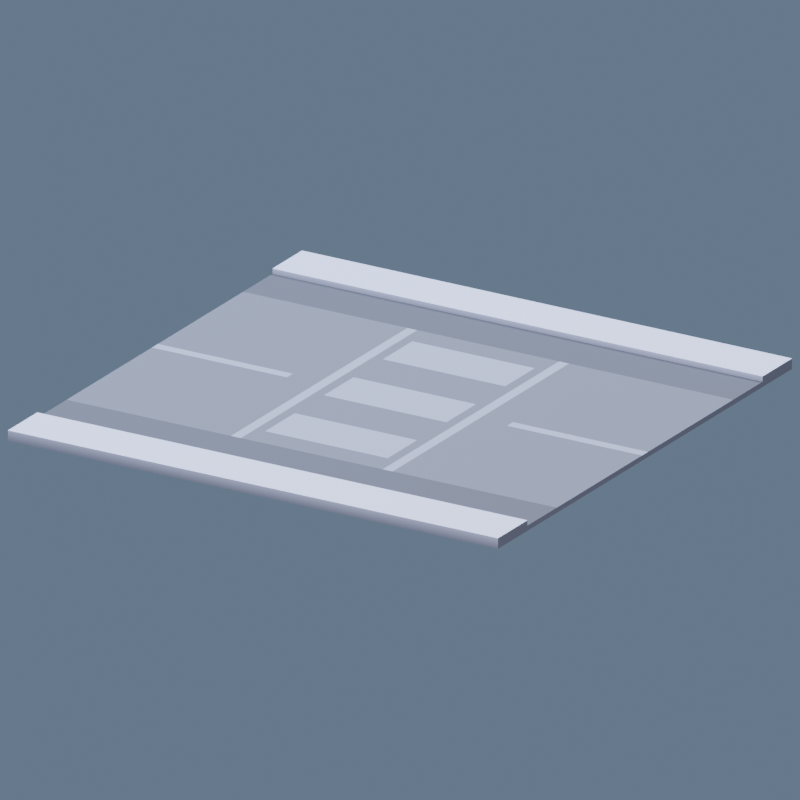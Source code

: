# Source: alpha_road_crossing.blend  (saved by Blender 5.2.44; exported with 4.5.12 LTS)
import bpy
from mathutils import Matrix  # noqa: F401  (used for matrix-valued properties, if any)

bpy.ops.wm.read_factory_settings(use_empty=True)
scene = bpy.context.scene
scene.name = 'Scene'

# ---- images (referenced by path relative to the original .blend; pixels are not part of the script)
import os
ASSET_DIR = os.environ.get("B2B_ASSET_DIR", "")  # directory of the original .blend (textures are referenced by path, not embedded)
HERE = os.path.dirname(os.path.abspath(__file__))  # packed textures are extracted next to this script under _unpacked/

def load_image(name, relpath, width, height, colorspace="sRGB"):
    """Load a texture the original file referenced (path relative to the .blend, or extracted next to this script)."""
    p = next((c for c in (os.path.join(HERE, relpath), os.path.join(ASSET_DIR, relpath)) if relpath and os.path.exists(c)), "")
    if p:
        img = bpy.data.images.load(p, check_existing=True)
        img.name = name
    else:  # same state as the original file: an image datablock whose file is absent (Cycles renders it pink)
        img = bpy.data.images.new(name, width, height)
        img.source = "FILE"
        img.filepath = "//" + (relpath or name)
    img.colorspace_settings.name = colorspace
    return img
img_colormap = load_image('colormap', '_unpacked/colormap.44c196fd.png', 512, 512, 'sRGB')

# ---- materials (node trees are filled in below, after node groups)
mat_colormap = bpy.data.materials.new('colormap')

# ---- material node trees
mat_colormap.use_nodes = True; mat_colormap.node_tree.nodes.clear()
_N = mat_colormap.node_tree.nodes; _L = mat_colormap.node_tree.links
n0 = _N.new('ShaderNodeBsdfPrincipled'); n0.name = 'Principled BSDF'; n0.location = (10, 300)
n0.inputs[2].default_value = 1.0
n0.inputs[10].default_value = 0.005
n1 = _N.new('ShaderNodeOutputMaterial'); n1.name = 'Material Output'; n1.location = (300, 300)
n2 = _N.new('ShaderNodeTexImage'); n2.name = 'Image Texture'; n2.location = (-440, 210)
n2.label = 'BASE COLOR'
n2.image = img_colormap
n3 = _N.new('ShaderNodeMapping'); n3.name = 'Mapping'; n3.location = (-700, 240)
n4 = _N.new('ShaderNodeUVMap'); n4.name = 'UV Map'; n4.location = (-960, 140)
n4.width = 160
n4.uv_map = 'UVMap'
_L.new(n0.outputs[0], n1.inputs[0])
_L.new(n2.outputs[0], n0.inputs[0])
_L.new(n3.outputs[0], n2.inputs[0])
_L.new(n4.outputs[0], n3.inputs[0])
n1.is_active_output = True

# ---- world
world_coolsky = bpy.data.worlds.new('CoolSky'); scene.world = world_coolsky
world_coolsky.use_nodes = True; world_coolsky.node_tree.nodes.clear()
_N = world_coolsky.node_tree.nodes; _L = world_coolsky.node_tree.links
n0 = _N.new('ShaderNodeBackground'); n0.name = 'Background'; n0.location = (-200, 100)
n0.inputs[0].default_value = (0.18, 0.25, 0.36, 1.0)
n0.inputs[1].default_value = 0.75
n1 = _N.new('ShaderNodeOutputWorld'); n1.name = 'World Output'; n1.location = (200, 100)
_L.new(n0.outputs[0], n1.inputs[0])
n1.is_active_output = True

# ---- cameras
cam_camera = bpy.data.cameras.new('Camera')
cam_camera.type = 'ORTHO'
cam_camera.ortho_scale = 16.8

# ---- lights
light_area = bpy.data.lights.new('Area', 'AREA')
light_area.color = (1.0, 0.86, 0.7)
light_area.energy = 6.586e+04
light_area.shape = 'DISK'
light_area.size = 33.6
light_area.size_y = 1.0
light_area_001 = bpy.data.lights.new('Area.001', 'AREA')
light_area_001.color = (0.7, 0.83, 1.0)
light_area_001.energy = 5.174e+04
light_area_001.shape = 'DISK'
light_area_001.size = 33.6
light_area_001.size_y = 1.0
light_area_002 = bpy.data.lights.new('Area.002', 'AREA')
light_area_002.color = (0.9, 0.96, 1.0)
light_area_002.energy = 7.997e+04
light_area_002.shape = 'DISK'
light_area_002.size = 33.6
light_area_002.size_y = 1.0

# ---- meshes
me_road_crossing = bpy.data.meshes.new('road-crossing')
me_road_crossing.from_pydata([(6.0, -6.0, 0.0), (-6.0, -6.0, 0.0), (6.0, -6.0, 0.24), (-6.0, -6.0, 0.24), (-6.0, -4.8, 0.12), (6.0, -4.8, 0.12), (-6.0, -4.8, 0.24), (6.0, -4.8, 0.24), (6.0, -4.8, 0.24), (6.0, -6.0, 0.24), (-6.0, -4.8, 0.24), (-6.0, -6.0, 0.24), (6.0, 4.8, 0.12), (-6.0, 4.8, 0.12), (6.0, 4.8, 0.24), (-6.0, 4.8, 0.24), (6.0, -6.0, 0.0), (6.0, 6.0, 0.0), (-6.0, -6.0, 0.0), (-6.0, 6.0, 0.0), (6.0, 6.0, 0.24), (6.0, 4.8, 0.24), (-6.0, 6.0, 0.24), (-6.0, 4.8, 0.24), (-6.0, 6.0, 0.0), (6.0, 6.0, 0.0), (-6.0, 6.0, 0.24), (6.0, 6.0, 0.24), (6.0, -4.8, 0.24), (6.0, -4.8, 0.12), (6.0, -6.0, 0.24), (6.0, -6.0, 0.0), (6.0, -3.6, 0.12), (6.0, -0.12, 0.12), (6.0, 0.12, 0.12), (6.0, 3.6, 0.12), (6.0, 4.8, 0.12), (6.0, 6.0, 0.0), (6.0, 4.8, 0.24), (6.0, 6.0, 0.24), (-6.0, -6.0, 0.24), (-6.0, -6.0, 0.0), (-6.0, -4.8, 0.24), (-6.0, -4.8, 0.12), (-6.0, -3.6, 0.12), (-6.0, -0.12, 0.12), (-6.0, 0.12, 0.12), (-6.0, 3.6, 0.12), (-6.0, 4.8, 0.12), (-6.0, 6.0, 0.0), (-6.0, 6.0, 0.24), (-6.0, 4.8, 0.24), (-6.0, 0.12, 0.12), (-6.0, 3.6, 0.12), (-2.698, 0.12, 0.12), (-1.978, 3.6, 0.12), (-1.978, -3.6, 0.12), (-2.698, -0.12, 0.12), (-6.0, -3.6, 0.12), (-6.0, -0.12, 0.12), (6.0, 3.6, 0.12), (6.0, 0.12, 0.12), (1.978, 3.6, 0.12), (2.698, 0.12, 0.12), (2.698, -0.12, 0.12), (1.978, -3.0, 0.12), (1.978, 3.0, 0.12), (1.978, 1.8, 0.12), (1.978, 0.6, 0.12), (1.978, -0.6, 0.12), (1.978, -1.8, 0.12), (1.978, -3.6, 0.12), (6.0, -0.12, 0.12), (6.0, -3.6, 0.12), (-1.498, 3.0, 0.12), (-1.738, 3.6, 0.12), (1.498, 3.0, 0.12), (-1.498, 1.8, 0.12), (1.738, 3.6, 0.12), (1.738, -3.6, 0.12), (1.498, -3.0, 0.12), (1.498, 1.8, 0.12), (-1.738, -3.6, 0.12), (1.498, 0.6, 0.12), (-1.498, 0.6, 0.12), (1.498, -0.6, 0.12), (-1.498, -0.6, 0.12), (-1.498, -3.0, 0.12), (1.498, -1.8, 0.12), (-1.498, -1.8, 0.12), (6.0, -3.6, 0.12), (6.0, -4.8, 0.12), (1.978, -3.6, 0.12), (-6.0, -4.8, 0.12), (1.738, -3.6, 0.12), (-1.738, -3.6, 0.12), (-1.978, -3.6, 0.12), (-6.0, -3.6, 0.12), (6.0, 4.8, 0.12), (6.0, 3.6, 0.12), (-6.0, 4.8, 0.12), (1.978, 3.6, 0.12), (1.738, 3.6, 0.12), (-1.738, 3.6, 0.12), (-1.978, 3.6, 0.12), (-6.0, 3.6, 0.12), (6.0, 0.12, 0.12), (6.0, -0.12, 0.12), (2.698, 0.12, 0.12), (2.698, -0.12, 0.12), (1.978, 3.6, 0.12), (1.978, 3.0, 0.12), (1.738, 3.6, 0.12), (1.978, 1.8, 0.12), (1.978, 0.6, 0.12), (1.978, -0.6, 0.12), (1.978, -1.8, 0.12), (1.978, -3.0, 0.12), (1.978, -3.6, 0.12), (1.738, -3.6, 0.12), (1.498, 0.6, 0.12), (1.498, -0.6, 0.12), (-1.498, 0.6, 0.12), (-1.498, -0.6, 0.12), (1.498, -1.8, 0.12), (1.498, -3.0, 0.12), (-1.498, -1.8, 0.12), (-1.498, -3.0, 0.12), (-2.698, 0.12, 0.12), (-2.698, -0.12, 0.12), (-6.0, 0.12, 0.12), (-6.0, -0.12, 0.12), (1.498, 3.0, 0.12), (1.498, 1.8, 0.12), (-1.498, 3.0, 0.12), (-1.498, 1.8, 0.12), (-1.738, 3.6, 0.12), (-1.738, -3.6, 0.12), (-1.978, 3.6, 0.12), (-1.978, -3.6, 0.12)], [], [(2, 1, 0), (1, 2, 3), (6, 5, 4), (5, 6, 7), (10, 9, 8), (9, 10, 11), (14, 13, 12), (13, 14, 15), (18, 17, 16), (17, 18, 19), (22, 21, 20), (21, 22, 23), (26, 25, 24), (25, 26, 27), (30, 29, 28), (31, 29, 30), (31, 32, 29), (31, 33, 32), (31, 34, 33), (31, 35, 34), (31, 36, 35), (37, 36, 31), (37, 38, 36), (38, 37, 39), (42, 41, 40), (43, 41, 42), (44, 41, 43), (45, 41, 44), (46, 41, 45), (47, 41, 46), (48, 41, 47), (48, 49, 41), (49, 48, 50), (51, 50, 48), (54, 53, 52), (54, 55, 53), (55, 54, 56), (57, 56, 54), (56, 57, 58), (58, 57, 59), (62, 61, 60), (61, 62, 63), (63, 62, 64), (65, 64, 62), (65, 62, 66), (65, 66, 67), (65, 67, 68), (65, 68, 69), (65, 69, 70), (71, 64, 65), (71, 72, 64), (72, 71, 73), (76, 75, 74), (74, 75, 77), (76, 78, 75), (78, 76, 79), (80, 79, 76), (80, 76, 81), (79, 80, 82), (77, 83, 81), (80, 81, 83), (83, 77, 84), (77, 75, 84), (80, 83, 85), (84, 75, 86), (82, 80, 87), (82, 87, 75), (80, 85, 88), (86, 88, 85), (89, 75, 87), (88, 86, 89), (86, 75, 89), (92, 91, 90), (91, 92, 93), (93, 92, 94), (93, 94, 95), (93, 95, 96), (93, 96, 97), (100, 99, 98), (99, 100, 101), (101, 100, 102), (102, 100, 103), (103, 100, 104), (104, 100, 105), (108, 107, 106), (107, 108, 109), (112, 111, 110), (111, 112, 113), (113, 112, 114), (114, 112, 115), (115, 112, 116), (116, 112, 117), (117, 112, 118), (118, 112, 119), (122, 121, 120), (121, 122, 123), (126, 125, 124), (125, 126, 127), (130, 129, 128), (129, 130, 131), (134, 133, 132), (133, 134, 135), (138, 137, 136), (137, 138, 139)])
me_road_crossing.polygons.foreach_set('use_smooth', [0, 0, 0, 0, 0, 0, 0, 0, 0, 0, 0, 0, 0, 0, 0, 0, 0, 0, 0, 0, 0, 0, 0, 0, 0, 0, 0, 0, 0, 0, 0, 0, 0, 0, 0, 0, 0, 0, 0, 0, 0, 0, 0, 0, 0, 1, 1, 1, 1, 0, 0, 0, 0, 0, 0, 0, 0, 1, 0, 0, 1, 0, 0, 1, 0, 0, 0, 1, 0, 0, 0, 0, 0, 0, 0, 0, 0, 0, 0, 0, 0, 0, 0, 0, 0, 0, 0, 0, 0, 0, 0, 0, 0, 0, 0, 0, 0, 0, 0, 0, 0, 0, 0, 0])
_uv = me_road_crossing.uv_layers.new(name='UVMap')
_uv.uv.foreach_set('vector', [0.4688, 0.475, 0.4688, 0.275, 0.4688, 0.275, 0.4688, 0.275, 0.4688, 0.475, 0.4688, 0.475, 0.4688, 0.475, 0.4688, 0.375, 0.4688, 0.375, 0.4688, 0.375, 0.4688, 0.475, 0.4688, 0.475, 0.4688, 0.475, 0.4688, 0.475, 0.4688, 0.475, 0.4688, 0.475, 0.4688, 0.475, 0.4688, 0.475, 0.4688, 0.475, 0.4688, 0.375, 0.4688, 0.375, 0.4688, 0.375, 0.4688, 0.475, 0.4688, 0.475, 0.4688, 0.275, 0.4688, 0.275, 0.4688, 0.275, 0.4688, 0.275, 0.4688, 0.275, 0.4688, 0.275, 0.4688, 0.475, 0.4688, 0.475, 0.4688, 0.475, 0.4688, 0.475, 0.4688, 0.475, 0.4688, 0.475, 0.4688, 0.475, 0.4688, 0.275, 0.4688, 0.275, 0.4688, 0.275, 0.4688, 0.475, 0.4688, 0.475, 0.3438, 0.225, 0.3438, 0.125, 0.3438, 0.225, 0.3438, 0.025, 0.3438, 0.125, 0.3438, 0.225, 0.3438, 0.025, 0.3438, 0.125, 0.3438, 0.125, 0.3438, 0.025, 0.3438, 0.125, 0.3438, 0.125, 0.3438, 0.025, 0.3438, 0.125, 0.3438, 0.125, 0.3438, 0.025, 0.3438, 0.125, 0.3438, 0.125, 0.3438, 0.025, 0.3438, 0.125, 0.3438, 0.125, 0.3438, 0.025, 0.3438, 0.125, 0.3438, 0.025, 0.3438, 0.025, 0.3438, 0.225, 0.3438, 0.125, 0.3438, 0.225, 0.3438, 0.025, 0.3438, 0.225, 0.3438, 0.225, 0.3438, 0.025, 0.3438, 0.225, 0.3438, 0.125, 0.3438, 0.025, 0.3438, 0.225, 0.3438, 0.125, 0.3438, 0.025, 0.3438, 0.125, 0.3438, 0.125, 0.3438, 0.025, 0.3438, 0.125, 0.3438, 0.125, 0.3438, 0.025, 0.3438, 0.125, 0.3438, 0.125, 0.3438, 0.025, 0.3438, 0.125, 0.3438, 0.125, 0.3438, 0.025, 0.3438, 0.125, 0.3438, 0.125, 0.3438, 0.025, 0.3438, 0.025, 0.3438, 0.025, 0.3438, 0.125, 0.3438, 0.225, 0.3438, 0.225, 0.3438, 0.225, 0.3438, 0.125, 0.2812, 0.125, 0.2812, 0.125, 0.2812, 0.125, 0.2812, 0.125, 0.2812, 0.125, 0.2812, 0.125, 0.2812, 0.125, 0.2812, 0.125, 0.2812, 0.125, 0.2812, 0.125, 0.2812, 0.125, 0.2812, 0.125, 0.2812, 0.125, 0.2812, 0.125, 0.2812, 0.125, 0.2812, 0.125, 0.2812, 0.125, 0.2812, 0.125, 0.2812, 0.125, 0.2812, 0.125, 0.2812, 0.125, 0.2812, 0.125, 0.2812, 0.125, 0.2812, 0.125, 0.2812, 0.125, 0.2812, 0.125, 0.2812, 0.125, 0.2812, 0.125, 0.2812, 0.125, 0.2812, 0.125, 0.2812, 0.125, 0.2812, 0.125, 0.2812, 0.125, 0.2812, 0.125, 0.2812, 0.125, 0.2812, 0.125, 0.2812, 0.125, 0.2812, 0.125, 0.2812, 0.125, 0.2812, 0.125, 0.2812, 0.125, 0.2812, 0.125, 0.2812, 0.125, 0.2812, 0.125, 0.2812, 0.125, 0.2812, 0.125, 0.2812, 0.125, 0.2812, 0.125, 0.2812, 0.125, 0.2812, 0.125, 0.2812, 0.125, 0.2812, 0.125, 0.2812, 0.125, 0.2812, 0.125, 0.2812, 0.125, 0.2812, 0.125, 0.2812, 0.125, 0.2812, 0.125, 0.2812, 0.125, 0.2812, 0.125, 0.2812, 0.125, 0.2812, 0.125, 0.2812, 0.125, 0.2812, 0.125, 0.2812, 0.125, 0.2812, 0.125, 0.2812, 0.125, 0.2812, 0.125, 0.2812, 0.125, 0.2812, 0.125, 0.2812, 0.125, 0.2812, 0.125, 0.2812, 0.125, 0.2812, 0.125, 0.2812, 0.125, 0.2812, 0.125, 0.2812, 0.125, 0.2812, 0.125, 0.2812, 0.125, 0.2812, 0.125, 0.2812, 0.125, 0.2812, 0.125, 0.2812, 0.125, 0.2812, 0.125, 0.2812, 0.125, 0.2812, 0.125, 0.2812, 0.125, 0.2812, 0.125, 0.2812, 0.125, 0.2812, 0.125, 0.2812, 0.125, 0.2812, 0.125, 0.2812, 0.125, 0.2812, 0.125, 0.2812, 0.125, 0.2812, 0.125, 0.2812, 0.125, 0.2812, 0.125, 0.2812, 0.125, 0.2812, 0.125, 0.2812, 0.125, 0.2812, 0.125, 0.2812, 0.125, 0.2812, 0.125, 0.2812, 0.125, 0.2812, 0.125, 0.2812, 0.125, 0.2812, 0.125, 0.2812, 0.125, 0.2812, 0.125, 0.2812, 0.125, 0.2812, 0.125, 0.2812, 0.125, 0.2812, 0.125, 0.03125, 0.125, 0.03125, 0.125, 0.03125, 0.125, 0.03125, 0.125, 0.03125, 0.125, 0.03125, 0.125, 0.03125, 0.125, 0.03125, 0.125, 0.03125, 0.125, 0.03125, 0.125, 0.03125, 0.125, 0.03125, 0.125, 0.03125, 0.125, 0.03125, 0.125, 0.03125, 0.125, 0.03125, 0.125, 0.03125, 0.125, 0.03125, 0.125, 0.03125, 0.125, 0.03125, 0.125, 0.03125, 0.125, 0.03125, 0.125, 0.03125, 0.125, 0.03125, 0.125, 0.03125, 0.125, 0.03125, 0.125, 0.03125, 0.125, 0.03125, 0.125, 0.03125, 0.125, 0.03125, 0.125, 0.03125, 0.125, 0.03125, 0.125, 0.03125, 0.125, 0.03125, 0.125, 0.03125, 0.125, 0.03125, 0.125, 0.4062, 0.125, 0.4062, 0.125, 0.4062, 0.125, 0.4062, 0.125, 0.4062, 0.125, 0.4062, 0.125, 0.4062, 0.125, 0.4062, 0.125, 0.4062, 0.125, 0.4062, 0.125, 0.4062, 0.125, 0.4062, 0.125, 0.4062, 0.125, 0.4062, 0.125, 0.4062, 0.125, 0.4062, 0.125, 0.4062, 0.125, 0.4062, 0.125, 0.4062, 0.125, 0.4062, 0.125, 0.4062, 0.125, 0.4062, 0.125, 0.4062, 0.125, 0.4062, 0.125, 0.4062, 0.125, 0.4062, 0.125, 0.4062, 0.125, 0.4062, 0.125, 0.4062, 0.125, 0.4062, 0.125, 0.4062, 0.125, 0.4062, 0.125, 0.4062, 0.125, 0.4062, 0.125, 0.4062, 0.125, 0.4062, 0.125, 0.4062, 0.125, 0.4062, 0.125, 0.4062, 0.125, 0.4062, 0.125, 0.4062, 0.125, 0.4062, 0.125, 0.4062, 0.125, 0.4062, 0.125, 0.4062, 0.125, 0.4062, 0.125, 0.4062, 0.125, 0.4062, 0.125, 0.4062, 0.125, 0.4062, 0.125, 0.4062, 0.125, 0.4062, 0.125, 0.4062, 0.125, 0.4062, 0.125, 0.4062, 0.125, 0.4062, 0.125, 0.4062, 0.125, 0.4062, 0.125, 0.4062, 0.125, 0.4062, 0.125])
me_road_crossing.materials.append(mat_colormap)
me_road_crossing.update()
me_road_crossing.normals_split_custom_set([tuple(v) for v in zip(*[iter([0.0, -1.0, 0.0, 0.0, -1.0, 0.0, 0.0, -1.0, 0.0, 0.0, -1.0, 0.0, 0.0, -1.0, 0.0, 0.0, -1.0, 0.0, 0.0, 1.0, 0.0, 0.0, 1.0, 0.0, 0.0, 1.0, 0.0, 0.0, 1.0, 0.0, 0.0, 1.0, 0.0, 0.0, 1.0, 0.0, 0.0, 0.0, 1.0, 0.0, 0.0, 1.0, 0.0, 0.0, 1.0, 0.0, 0.0, 1.0, 0.0, 0.0, 1.0, 0.0, 0.0, 1.0, 0.0, -1.0, 0.0, 0.0, -1.0, 0.0, 0.0, -1.0, 0.0, 0.0, -1.0, 0.0, 0.0, -1.0, 0.0, 0.0, -1.0, 0.0, 0.0, 0.0, -1.0, 0.0, 0.0, -1.0, 0.0, 0.0, -1.0, 0.0, 0.0, -1.0, 0.0, 0.0, -1.0, 0.0, 0.0, -1.0, 0.0, 0.0, 1.0, 0.0, 0.0, 1.0, 0.0, 0.0, 1.0, 0.0, 0.0, 1.0, 0.0, 0.0, 1.0, 0.0, 0.0, 1.0, 0.0, 1.0, 0.0, 0.0, 1.0, 0.0, 0.0, 1.0, 0.0, 0.0, 1.0, 0.0, 0.0, 1.0, 0.0, 0.0, 1.0, 0.0, 1.0, 0.0, 0.0, 1.0, 0.0, 0.0, 1.0, 0.0, 0.0, 1.0, 0.0, 0.0, 1.0, 0.0, 0.0, 1.0, 0.0, 0.0, 1.0, 0.0, 0.0, 1.0, 0.0, 0.0, 1.0, 0.0, 0.0, 1.0, 0.0, 0.0, 1.0, 0.0, 0.0, 1.0, 0.0, 0.0, 1.0, 0.0, 0.0, 1.0, 0.0, 0.0, 1.0, 0.0, 0.0, 1.0, 0.0, 0.0, 1.0, 0.0, 0.0, 1.0, 0.0, 0.0, 1.0, 0.0, 0.0, 1.0, 0.0, 0.0, 1.0, 0.0, 0.0, 1.0, 0.0, 0.0, 1.0, 0.0, 0.0, 1.0, 0.0, 0.0, 1.0, 0.0, 0.0, 1.0, 0.0, 0.0, 1.0, 0.0, 0.0, 1.0, 0.0, 0.0, 1.0, 0.0, 0.0, 1.0, 0.0, 0.0, -1.0, 0.0, 0.0, -1.0, 0.0, 0.0, -1.0, 0.0, 0.0, -1.0, 0.0, 0.0, -1.0, 0.0, 0.0, -1.0, 0.0, 0.0, -1.0, 0.0, 0.0, -1.0, 0.0, 0.0, -1.0, 0.0, 0.0, -1.0, 0.0, 0.0, -1.0, 0.0, 0.0, -1.0, 0.0, 0.0, -1.0, 0.0, 0.0, -1.0, 0.0, 0.0, -1.0, 0.0, 0.0, -1.0, 0.0, 0.0, -1.0, 0.0, 0.0, -1.0, 0.0, 0.0, -1.0, 0.0, 0.0, -1.0, 0.0, 0.0, -1.0, 0.0, 0.0, -1.0, 0.0, 0.0, -1.0, 0.0, 0.0, -1.0, 0.0, 0.0, -1.0, 0.0, 0.0, -1.0, 0.0, 0.0, -1.0, 0.0, 0.0, -1.0, 0.0, 0.0, -1.0, 0.0, 0.0, -1.0, 0.0, 0.0, 0.0, 0.0, 1.0, 0.0, 0.0, 1.0, 0.0, 0.0, 1.0, 0.0, 0.0, 1.0, 0.0, 0.0, 1.0, 0.0, 0.0, 1.0, 0.0, 0.0, 1.0, 0.0, 0.0, 1.0, 0.0, 0.0, 1.0, 6.899e-07, 0.0, 1.0, 6.899e-07, 0.0, 1.0, 6.899e-07, 0.0, 1.0, 0.0, 0.0, 1.0, 0.0, 0.0, 1.0, 0.0, 0.0, 1.0, 0.0, 0.0, 1.0, 0.0, 0.0, 1.0, 0.0, 0.0, 1.0, 0.0, 0.0, 1.0, 0.0, 0.0, 1.0, 0.0, 0.0, 1.0, 0.0, 0.0, 1.0, 0.0, 0.0, 1.0, 0.0, 0.0, 1.0, -6.899e-07, 0.0, 1.0, -6.899e-07, 0.0, 1.0, -6.899e-07, 0.0, 1.0, 2.509e-08, 0.0, 1.0, 2.509e-08, 0.0, 1.0, 2.509e-08, 0.0, 1.0, -1.0, 0.0, 0.0, -1.0, 0.0, 0.0, -1.0, 0.0, 0.0, 0.0, -4.797e-05, 0.0, -4.371e-08, 4.767e-05, 1.0, -4.371e-08, 4.797e-05, 1.0, 0.0, -4.797e-05, 0.0, -4.371e-08, 4.797e-05, 1.0, 4.371e-08, 4.797e-05, 1.0, 0.0, -4.797e-05, 0.0, 4.371e-08, 4.797e-05, 1.0, -4.371e-08, 4.797e-05, 1.0, 0.0, -4.797e-05, 0.0, -4.371e-08, 4.797e-05, 1.0, 4.371e-08, 4.797e-05, 1.0, 0.0, 0.0, 1.0, 0.0, 0.0, 1.0, 0.0, 0.0, 1.0, 0.0, 0.0, 1.0, 0.0, 0.0, 1.0, 0.0, 0.0, 1.0, 0.0, 0.0, 1.0, 0.0, 0.0, 1.0, 0.0, 0.0, 1.0, 0.0, 0.0, 1.0, 0.0, 0.0, 1.0, 0.0, 0.0, 1.0, -1.035e-07, 0.0, 1.0, -1.035e-07, 0.0, 1.0, -1.035e-07, 0.0, 1.0, 0.0, 0.0, 1.0, 0.0, 0.0, 1.0, 0.0, 0.0, 1.0, 6.899e-08, 0.0, 1.0, 6.899e-08, 0.0, 1.0, 6.899e-08, 0.0, 1.0, -8.278e-08, 0.0, 1.0, -8.278e-08, 0.0, 1.0, -8.278e-08, 0.0, 1.0, 0.0, -4.797e-05, 0.0, -4.371e-08, 4.767e-05, 1.0, -4.371e-08, 4.797e-05, 1.0, 0.0, 0.0, 1.0, 0.0, 0.0, 1.0, 0.0, 0.0, 1.0, 0.0, 0.0, 1.0, 0.0, 0.0, 1.0, 0.0, 0.0, 1.0, 0.0, -4.797e-05, 0.0, -4.371e-08, 4.797e-05, 1.0, 4.371e-08, 4.797e-05, 1.0, 0.0, 0.0, 1.0, 0.0, 0.0, 1.0, 0.0, 0.0, 1.0, -2.07e-07, 0.0, 1.0, -2.07e-07, 0.0, 1.0, -2.07e-07, 0.0, 1.0, 0.0, -4.797e-05, 0.0, 4.371e-08, 4.797e-05, 1.0, -4.371e-08, 4.797e-05, 1.0, 0.0, 0.0, 1.0, 0.0, 0.0, 1.0, 0.0, 0.0, 1.0, 0.0, 0.0, 1.0, 0.0, 0.0, 1.0, 0.0, 0.0, 1.0, -6.899e-08, 0.0, 1.0, -6.899e-08, 0.0, 1.0, -6.899e-08, 0.0, 1.0, 0.0, -4.797e-05, 0.0, -4.371e-08, 4.797e-05, 1.0, 4.371e-08, 4.797e-05, 1.0, 0.0, 0.0, 1.0, 0.0, 0.0, 1.0, 0.0, 0.0, 1.0, 4.139e-07, 0.0, 1.0, 4.139e-07, 0.0, 1.0, 4.139e-07, 0.0, 1.0, 0.0, 0.0, 1.0, 0.0, 0.0, 1.0, 0.0, 0.0, 1.0, 0.0, 0.0, 1.0, 0.0, 0.0, 1.0, 0.0, 0.0, 1.0, 0.0, 0.0, 1.0, 0.0, 0.0, 1.0, 0.0, 0.0, 1.0, 0.0, 0.0, 1.0, 0.0, 0.0, 1.0, 0.0, 0.0, 1.0, 0.0, 0.0, 1.0, 0.0, 0.0, 1.0, 0.0, 0.0, 1.0, 0.0, 0.0, 1.0, 0.0, 0.0, 1.0, 0.0, 0.0, 1.0, 0.0, 0.0, 1.0, 0.0, 0.0, 1.0, 0.0, 0.0, 1.0, 0.0, 0.0, 1.0, 0.0, 0.0, 1.0, 0.0, 0.0, 1.0, 0.0, 0.0, 1.0, 0.0, 0.0, 1.0, 0.0, 0.0, 1.0, 0.0, 0.0, 1.0, 0.0, 0.0, 1.0, 0.0, 0.0, 1.0, 0.0, 0.0, 1.0, 0.0, 0.0, 1.0, 0.0, 0.0, 1.0, 0.0, 0.0, 1.0, 0.0, 0.0, 1.0, 0.0, 0.0, 1.0, 0.0, 0.0, 1.0, 0.0, 0.0, 1.0, 0.0, 0.0, 1.0, 0.0, 0.0, 1.0, 0.0, 0.0, 1.0, 0.0, 0.0, 1.0, 0.0, 0.0, 1.0, 0.0, 0.0, 1.0, 0.0, 0.0, 1.0, 0.0, 0.0, 1.0, 0.0, 0.0, 1.0, 0.0, 0.0, 1.0, 0.0, 0.0, 1.0, 0.0, 0.0, 1.0, 0.0, 0.0, 1.0, -1.035e-07, 0.0, 1.0, -1.035e-07, 0.0, 1.0, -1.035e-07, 0.0, 1.0, -2.07e-07, 0.0, 1.0, -2.07e-07, 0.0, 1.0, -2.07e-07, 0.0, 1.0, 0.0, 0.0, 1.0, 0.0, 0.0, 1.0, 0.0, 0.0, 1.0, 0.0, 0.0, 1.0, 0.0, 0.0, 1.0, 0.0, 0.0, 1.0, 4.139e-07, 0.0, 1.0, 4.139e-07, 0.0, 1.0, 4.139e-07, 0.0, 1.0, -8.278e-07, 0.0, 1.0, -8.278e-07, 0.0, 1.0, -8.278e-07, 0.0, 1.0, 0.0, 0.0, 1.0, 0.0, 0.0, 1.0, 0.0, 0.0, 1.0, 0.0, 0.0, 1.0, 0.0, 0.0, 1.0, 0.0, 0.0, 1.0, 0.0, 0.0, 1.0, 0.0, 0.0, 1.0, 0.0, 0.0, 1.0, 0.0, 0.0, 1.0, 0.0, 0.0, 1.0, 0.0, 0.0, 1.0, 0.0, 0.0, 1.0, 0.0, 0.0, 1.0, 0.0, 0.0, 1.0, 0.0, 0.0, 1.0, 0.0, 0.0, 1.0, 0.0, 0.0, 1.0, 0.0, 0.0, 1.0, 0.0, 0.0, 1.0, 0.0, 0.0, 1.0, 0.0, 0.0, 1.0, 0.0, 0.0, 1.0, 0.0, 0.0, 1.0, 0.0, 0.0, 1.0, 0.0, 0.0, 1.0, 0.0, 0.0, 1.0, 0.0, 0.0, 1.0, 0.0, 0.0, 1.0, 0.0, 0.0, 1.0, 0.0, 0.0, 1.0, 0.0, 0.0, 1.0, 0.0, 0.0, 1.0])] * 3)])

# ---- objects
ob_road_crossing_road_crossing = bpy.data.objects.new('road_crossing_road-crossing', me_road_crossing)
ob_warmkey = bpy.data.objects.new('WarmKey', light_area)
ob_coolfill = bpy.data.objects.new('CoolFill', light_area_001)
ob_rim = bpy.data.objects.new('Rim', light_area_002)
ob_qa_camera = bpy.data.objects.new('QA_Camera', cam_camera)

# ---- transforms, parenting, visibility, modifiers, constraints
ob_road_crossing_road_crossing.location = (0.0, 0.0, 0.0)
ob_road_crossing_road_crossing.rotation_mode = 'QUATERNION'
ob_road_crossing_road_crossing.rotation_quaternion = (1.0, 0.0, 0.0, 0.0)
ob_warmkey.location = (33.6, -42.0, 58.92)
ob_warmkey.rotation_euler = (0.7409, -2.306e-08, 0.6747)
ob_coolfill.location = (-33.6, -8.4, 42.12)
ob_coolfill.rotation_euler = (0.6896, -8.495e-08, -1.326)
ob_rim.location = (8.4, 42.0, 58.92)
ob_rim.rotation_euler = (0.6296, -4.435e-08, 2.944)
ob_qa_camera.location = (24.12, -40.2, 18.61)
ob_qa_camera.rotation_euler = (1.195, -6.498e-09, 0.5404)

# ---- collection membership
scene.collection.objects.link(ob_road_crossing_road_crossing)
scene.collection.objects.link(ob_warmkey)
scene.collection.objects.link(ob_coolfill)
scene.collection.objects.link(ob_rim)
scene.collection.objects.link(ob_qa_camera)

# ---- scene / render settings (as saved in the file)
scene.camera = ob_qa_camera
scene.frame_start = 1; scene.frame_end = 250; scene.frame_set(1)
scene.render.engine = 'BLENDER_EEVEE_NEXT'
scene.render.resolution_x = 512
scene.render.resolution_y = 512
scene.render.fps = 30
scene.render.film_transparent = True
scene.render.bake_bias = 0.0
scene.render.bake_samples = 0
scene.render.compositor_device = 'GPU'
scene.eevee.use_volume_custom_range = False
scene.eevee.fast_gi_thickness_near = 0.1
scene.eevee.fast_gi_thickness_far = 0.0
scene.eevee.ray_tracing_options.screen_trace_thickness = 0.1
bpy.context.view_layer.update()

